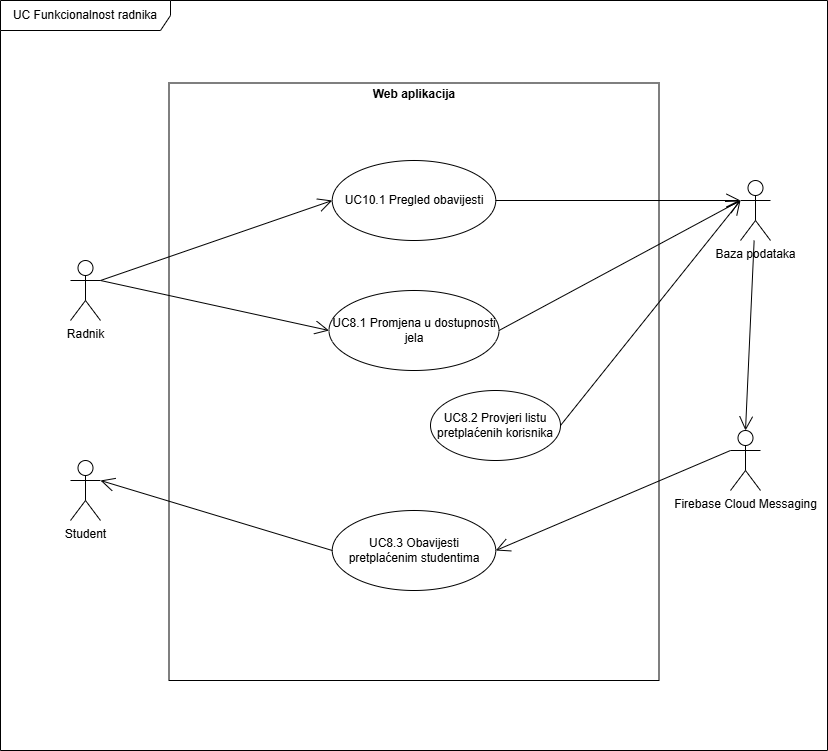

The diagram above was exported from draw.io. Its source (the exported page's mxGraphModel, read from the mxfile embedded in the PNG):
<mxGraphModel dx="1401" dy="814" grid="1" gridSize="10" guides="1" tooltips="1" connect="1" arrows="1" fold="1" page="1" pageScale="1" pageWidth="4000" pageHeight="2000" background="#ffffff" math="0" shadow="0">
  <root>
    <mxCell id="0" />
    <mxCell id="1" parent="0" />
    <mxCell id="RGLW0CLStYEni8EiLbtK-1" value="UC Funkcionalnost radnika" style="shape=umlFrame;whiteSpace=wrap;html=1;pointerEvents=0;width=170;height=30;" vertex="1" parent="1">
      <mxGeometry width="827" height="750" as="geometry" />
    </mxCell>
    <mxCell id="RGLW0CLStYEni8EiLbtK-2" value="&lt;p style=&quot;margin:0px;margin-top:4px;text-align:center;&quot;&gt;&lt;/p&gt;&lt;div style=&quot;text-align: center; height: 2px;&quot;&gt;&lt;b&gt;Web aplikacija&lt;/b&gt;&lt;/div&gt;" style="verticalAlign=top;align=left;overflow=fill;html=1;whiteSpace=wrap;labelBackgroundColor=none;" vertex="1" parent="1">
      <mxGeometry x="168.5" y="82.5" width="490" height="597.5" as="geometry" />
    </mxCell>
    <mxCell id="RGLW0CLStYEni8EiLbtK-3" value="Radnik" style="shape=umlActor;verticalLabelPosition=bottom;verticalAlign=top;html=1;" vertex="1" parent="1">
      <mxGeometry x="70" y="260" width="30" height="60" as="geometry" />
    </mxCell>
    <mxCell id="RGLW0CLStYEni8EiLbtK-4" value="UC8.1 Promjena u dostupnosti jela" style="ellipse;whiteSpace=wrap;html=1;" vertex="1" parent="1">
      <mxGeometry x="328.5" y="290" width="170" height="80" as="geometry" />
    </mxCell>
    <mxCell id="RGLW0CLStYEni8EiLbtK-5" value="Baza podataka" style="shape=umlActor;verticalLabelPosition=bottom;verticalAlign=top;html=1;labelBackgroundColor=none;" vertex="1" parent="1">
      <mxGeometry x="740" y="180" width="30" height="60" as="geometry" />
    </mxCell>
    <mxCell id="RGLW0CLStYEni8EiLbtK-7" value="" style="endArrow=open;endFill=1;endSize=12;html=1;rounded=0;exitX=1;exitY=0.3333333333333333;exitDx=0;exitDy=0;exitPerimeter=0;entryX=0;entryY=0.5;entryDx=0;entryDy=0;" edge="1" parent="1" source="RGLW0CLStYEni8EiLbtK-3" target="RGLW0CLStYEni8EiLbtK-4">
      <mxGeometry width="160" relative="1" as="geometry">
        <mxPoint x="370" y="400" as="sourcePoint" />
        <mxPoint x="530" y="400" as="targetPoint" />
      </mxGeometry>
    </mxCell>
    <mxCell id="RGLW0CLStYEni8EiLbtK-8" value="" style="endArrow=open;endFill=1;endSize=12;html=1;rounded=0;exitX=1;exitY=0.5;exitDx=0;exitDy=0;entryX=0;entryY=0.3333333333333333;entryDx=0;entryDy=0;entryPerimeter=0;" edge="1" parent="1" source="RGLW0CLStYEni8EiLbtK-4" target="RGLW0CLStYEni8EiLbtK-5">
      <mxGeometry width="160" relative="1" as="geometry">
        <mxPoint x="370" y="400" as="sourcePoint" />
        <mxPoint x="530" y="400" as="targetPoint" />
      </mxGeometry>
    </mxCell>
    <mxCell id="RGLW0CLStYEni8EiLbtK-9" value="UC8.3 Obavijesti pretplaćenim studentima" style="ellipse;whiteSpace=wrap;html=1;" vertex="1" parent="1">
      <mxGeometry x="331.75" y="510" width="163.5" height="80" as="geometry" />
    </mxCell>
    <mxCell id="RGLW0CLStYEni8EiLbtK-10" value="" style="endArrow=open;endFill=1;endSize=12;html=1;rounded=0;entryX=1;entryY=0.5;entryDx=0;entryDy=0;exitX=0;exitY=0.3333333333333333;exitDx=0;exitDy=0;exitPerimeter=0;" edge="1" parent="1" source="RGLW0CLStYEni8EiLbtK-16" target="RGLW0CLStYEni8EiLbtK-9">
      <mxGeometry width="160" relative="1" as="geometry">
        <mxPoint x="730" y="210" as="sourcePoint" />
        <mxPoint x="670" y="420" as="targetPoint" />
      </mxGeometry>
    </mxCell>
    <mxCell id="RGLW0CLStYEni8EiLbtK-11" value="Student" style="shape=umlActor;verticalLabelPosition=bottom;verticalAlign=top;html=1;labelBackgroundColor=none;" vertex="1" parent="1">
      <mxGeometry x="70" y="460" width="30" height="60" as="geometry" />
    </mxCell>
    <mxCell id="RGLW0CLStYEni8EiLbtK-12" value="" style="endArrow=open;endFill=1;endSize=12;html=1;rounded=0;exitX=0;exitY=0.5;exitDx=0;exitDy=0;entryX=1;entryY=0.3333333333333333;entryDx=0;entryDy=0;entryPerimeter=0;" edge="1" parent="1" source="RGLW0CLStYEni8EiLbtK-9" target="RGLW0CLStYEni8EiLbtK-11">
      <mxGeometry width="160" relative="1" as="geometry">
        <mxPoint x="260" y="510" as="sourcePoint" />
        <mxPoint x="420" y="510" as="targetPoint" />
      </mxGeometry>
    </mxCell>
    <mxCell id="RGLW0CLStYEni8EiLbtK-13" value="UC10.1 Pregled obavijesti" style="ellipse;whiteSpace=wrap;html=1;" vertex="1" parent="1">
      <mxGeometry x="331.75" y="160" width="163.5" height="80" as="geometry" />
    </mxCell>
    <mxCell id="RGLW0CLStYEni8EiLbtK-14" value="" style="endArrow=open;endFill=1;endSize=12;html=1;rounded=0;exitX=1;exitY=0.3333333333333333;exitDx=0;exitDy=0;exitPerimeter=0;entryX=0;entryY=0.5;entryDx=0;entryDy=0;" edge="1" parent="1" source="RGLW0CLStYEni8EiLbtK-3" target="RGLW0CLStYEni8EiLbtK-13">
      <mxGeometry width="160" relative="1" as="geometry">
        <mxPoint x="370" y="290" as="sourcePoint" />
        <mxPoint x="530" y="290" as="targetPoint" />
      </mxGeometry>
    </mxCell>
    <mxCell id="RGLW0CLStYEni8EiLbtK-15" value="" style="endArrow=open;endFill=1;endSize=12;html=1;rounded=0;exitX=1;exitY=0.5;exitDx=0;exitDy=0;" edge="1" parent="1" source="RGLW0CLStYEni8EiLbtK-13">
      <mxGeometry width="160" relative="1" as="geometry">
        <mxPoint x="370" y="290" as="sourcePoint" />
        <mxPoint x="740" y="200" as="targetPoint" />
      </mxGeometry>
    </mxCell>
    <mxCell id="RGLW0CLStYEni8EiLbtK-16" value="Firebase Cloud Messaging" style="shape=umlActor;verticalLabelPosition=bottom;verticalAlign=top;html=1;" vertex="1" parent="1">
      <mxGeometry x="730" y="430" width="30" height="60" as="geometry" />
    </mxCell>
    <mxCell id="RGLW0CLStYEni8EiLbtK-17" value="" style="endArrow=open;endFill=1;endSize=12;html=1;rounded=0;entryX=0.5;entryY=0;entryDx=0;entryDy=0;entryPerimeter=0;" edge="1" parent="1" source="RGLW0CLStYEni8EiLbtK-5" target="RGLW0CLStYEni8EiLbtK-16">
      <mxGeometry width="160" relative="1" as="geometry">
        <mxPoint x="370" y="290" as="sourcePoint" />
        <mxPoint x="530" y="290" as="targetPoint" />
      </mxGeometry>
    </mxCell>
    <mxCell id="RGLW0CLStYEni8EiLbtK-18" value="UC8.2 Provjeri listu pretplaćenih korisnika" style="ellipse;whiteSpace=wrap;html=1;" vertex="1" parent="1">
      <mxGeometry x="430" y="390" width="130" height="70" as="geometry" />
    </mxCell>
    <mxCell id="RGLW0CLStYEni8EiLbtK-19" value="" style="endArrow=open;endFill=1;endSize=12;html=1;rounded=0;exitX=1;exitY=0.5;exitDx=0;exitDy=0;" edge="1" parent="1" source="RGLW0CLStYEni8EiLbtK-18">
      <mxGeometry width="160" relative="1" as="geometry">
        <mxPoint x="370" y="400" as="sourcePoint" />
        <mxPoint x="740" y="200" as="targetPoint" />
      </mxGeometry>
    </mxCell>
  </root>
</mxGraphModel>